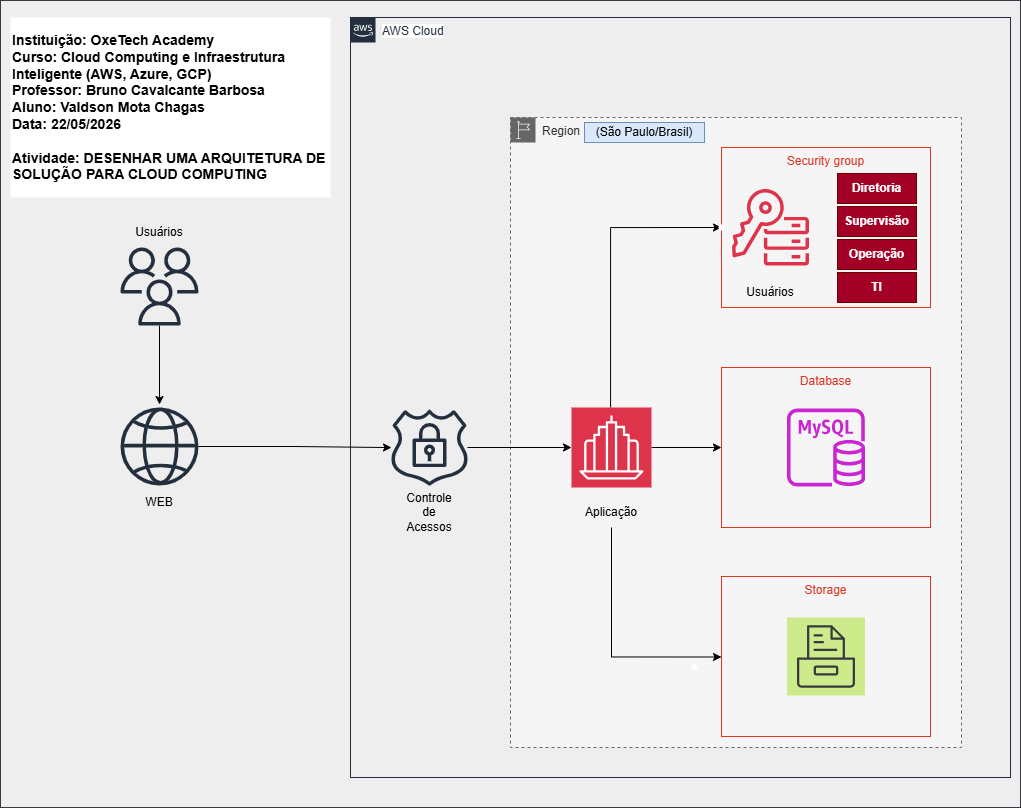

The diagram above was exported from draw.io. Its source (the exported page's mxGraphModel, read from the mxfile embedded in the PNG):
<mxGraphModel dx="1323" dy="1627" grid="1" gridSize="10" guides="1" tooltips="1" connect="1" arrows="1" fold="1" page="1" pageScale="1" pageWidth="1169" pageHeight="827" math="0" shadow="0">
  <root>
    <mxCell id="0" />
    <mxCell id="1" parent="0" />
    <mxCell id="LDSolavlhO2cjWieoTYm-1" parent="1" style="fillColor=#eeeeee;strokeColor=#36393d;dashed=0;verticalAlign=top;fontStyle=0;whiteSpace=wrap;html=1;" value="" vertex="1">
      <mxGeometry height="807" width="1020" y="-827" as="geometry" />
    </mxCell>
    <mxCell id="UEzPUAAOIrF-is8g5C7q-154" parent="1" style="points=[[0,0],[0.25,0],[0.5,0],[0.75,0],[1,0],[1,0.25],[1,0.5],[1,0.75],[1,1],[0.75,1],[0.5,1],[0.25,1],[0,1],[0,0.75],[0,0.5],[0,0.25]];outlineConnect=0;gradientColor=none;html=1;whiteSpace=wrap;fontSize=12;fontStyle=0;shape=mxgraph.aws4.group;grIcon=mxgraph.aws4.group_aws_cloud_alt;strokeColor=#232F3E;fillColor=none;verticalAlign=top;align=left;spacingLeft=30;fontColor=#232F3E;dashed=0;labelBackgroundColor=#ffffff;container=1;pointerEvents=0;collapsible=0;recursiveResize=0;" value="AWS Cloud" vertex="1">
      <mxGeometry height="760" width="660" x="350" y="-810" as="geometry" />
    </mxCell>
    <mxCell id="ONpjrE5OeBEw59uwpYPT-24" parent="UEzPUAAOIrF-is8g5C7q-154" style="points=[[0,0],[0.25,0],[0.5,0],[0.75,0],[1,0],[1,0.25],[1,0.5],[1,0.75],[1,1],[0.75,1],[0.5,1],[0.25,1],[0,1],[0,0.75],[0,0.5],[0,0.25]];outlineConnect=0;html=1;whiteSpace=wrap;fontSize=12;fontStyle=0;container=1;pointerEvents=0;collapsible=0;recursiveResize=0;shape=mxgraph.aws4.group;grIcon=mxgraph.aws4.group_region;strokeColor=#666666;fillColor=#f5f5f5;verticalAlign=top;align=left;spacingLeft=30;fontColor=#333333;dashed=1;" value="Region" vertex="1">
      <mxGeometry height="630" width="451" x="160" y="100" as="geometry" />
    </mxCell>
    <mxCell id="ONpjrE5OeBEw59uwpYPT-15" parent="ONpjrE5OeBEw59uwpYPT-24" style="text;html=1;whiteSpace=wrap;strokeColor=#6c8ebf;fillColor=#dae8fc;align=center;verticalAlign=middle;rounded=0;" value="(São Paulo/Brasil)" vertex="1">
      <mxGeometry height="20" width="120" x="74" y="5" as="geometry" />
    </mxCell>
    <mxCell id="ONpjrE5OeBEw59uwpYPT-25" parent="ONpjrE5OeBEw59uwpYPT-24" style="sketch=0;outlineConnect=0;fontColor=#232F3E;gradientColor=none;fillColor=#DD344C;strokeColor=none;dashed=0;verticalLabelPosition=bottom;verticalAlign=top;align=center;html=1;fontSize=12;fontStyle=0;aspect=fixed;pointerEvents=1;shape=mxgraph.aws4.key_management_service_external_key_store;" value="" vertex="1">
      <mxGeometry height="78" width="78" x="221" y="70" as="geometry" />
    </mxCell>
    <mxCell id="ONpjrE5OeBEw59uwpYPT-31" parent="ONpjrE5OeBEw59uwpYPT-24" style="text;html=1;whiteSpace=wrap;strokeColor=none;fillColor=none;align=center;verticalAlign=middle;rounded=0;" value="Usuários" vertex="1">
      <mxGeometry height="30" width="60" x="230" y="160" as="geometry" />
    </mxCell>
    <mxCell id="ONpjrE5OeBEw59uwpYPT-34" parent="ONpjrE5OeBEw59uwpYPT-24" style="text;html=1;whiteSpace=wrap;strokeColor=#6F0000;fillColor=#a20025;align=center;verticalAlign=middle;rounded=0;fontColor=#ffffff;" value="&lt;b&gt;Diretoria&lt;/b&gt;" vertex="1">
      <mxGeometry height="30" width="79" x="327" y="56" as="geometry" />
    </mxCell>
    <mxCell id="ONpjrE5OeBEw59uwpYPT-35" parent="ONpjrE5OeBEw59uwpYPT-24" style="text;html=1;whiteSpace=wrap;strokeColor=#6F0000;fillColor=#a20025;align=center;verticalAlign=middle;rounded=0;fontColor=#ffffff;" value="&lt;b&gt;Supervisão&lt;/b&gt;" vertex="1">
      <mxGeometry height="30" width="79" x="327" y="89" as="geometry" />
    </mxCell>
    <mxCell id="ONpjrE5OeBEw59uwpYPT-36" parent="ONpjrE5OeBEw59uwpYPT-24" style="text;html=1;whiteSpace=wrap;strokeColor=#6F0000;fillColor=#a20025;align=center;verticalAlign=middle;rounded=0;fontColor=#ffffff;" value="&lt;b&gt;Operação&lt;/b&gt;" vertex="1">
      <mxGeometry height="30" width="79" x="327" y="122" as="geometry" />
    </mxCell>
    <mxCell id="ONpjrE5OeBEw59uwpYPT-37" parent="ONpjrE5OeBEw59uwpYPT-24" style="text;html=1;whiteSpace=wrap;strokeColor=#6F0000;fillColor=#a20025;align=center;verticalAlign=middle;rounded=0;fontColor=#ffffff;" value="&lt;b&gt;TI&lt;/b&gt;" vertex="1">
      <mxGeometry height="30" width="79" x="327" y="155" as="geometry" />
    </mxCell>
    <mxCell id="ONpjrE5OeBEw59uwpYPT-38" parent="ONpjrE5OeBEw59uwpYPT-24" style="fillColor=none;strokeColor=#DD3522;verticalAlign=top;fontStyle=0;fontColor=#DD3522;whiteSpace=wrap;html=1;" value="Security group" vertex="1">
      <mxGeometry height="160" width="209" x="211" y="30" as="geometry" />
    </mxCell>
    <mxCell id="ONpjrE5OeBEw59uwpYPT-39" parent="ONpjrE5OeBEw59uwpYPT-24" style="sketch=0;outlineConnect=0;fontColor=#232F3E;gradientColor=none;fillColor=#C925D1;strokeColor=none;dashed=0;verticalLabelPosition=bottom;verticalAlign=top;align=center;html=1;fontSize=12;fontStyle=0;aspect=fixed;pointerEvents=1;shape=mxgraph.aws4.rds_mysql_instance;" value="" vertex="1">
      <mxGeometry height="78" width="78" x="276.5" y="291" as="geometry" />
    </mxCell>
    <mxCell id="ONpjrE5OeBEw59uwpYPT-40" parent="ONpjrE5OeBEw59uwpYPT-24" style="sketch=0;points=[[0,0,0],[0.25,0,0],[0.5,0,0],[0.75,0,0],[1,0,0],[0,1,0],[0.25,1,0],[0.5,1,0],[0.75,1,0],[1,1,0],[0,0.25,0],[0,0.5,0],[0,0.75,0],[1,0.25,0],[1,0.5,0],[1,0.75,0]];outlineConnect=0;fillColor=#cdeb8b;strokeColor=#36393d;dashed=0;verticalLabelPosition=bottom;verticalAlign=top;align=center;html=1;fontSize=12;fontStyle=0;aspect=fixed;shape=mxgraph.aws4.resourceIcon;resIcon=mxgraph.aws4.storage;" value="" vertex="1">
      <mxGeometry height="78" width="78" x="276.5" y="500" as="geometry" />
    </mxCell>
    <mxCell id="ONpjrE5OeBEw59uwpYPT-44" parent="ONpjrE5OeBEw59uwpYPT-24" style="shape=waypoint;sketch=0;size=6;pointerEvents=1;points=[];fillColor=#DD344C;resizable=0;rotatable=0;perimeter=centerPerimeter;snapToPoint=1;verticalAlign=top;strokeColor=#ffffff;fontColor=#232F3E;dashed=0;fontStyle=0;" value="" vertex="1">
      <mxGeometry height="20" width="20" x="174" y="540" as="geometry" />
    </mxCell>
    <mxCell id="ONpjrE5OeBEw59uwpYPT-47" parent="ONpjrE5OeBEw59uwpYPT-24" style="fillColor=none;strokeColor=#DD3522;verticalAlign=top;fontStyle=0;fontColor=#DD3522;whiteSpace=wrap;html=1;" value="Database" vertex="1">
      <mxGeometry height="160" width="209" x="211" y="250" as="geometry" />
    </mxCell>
    <mxCell id="ONpjrE5OeBEw59uwpYPT-48" parent="ONpjrE5OeBEw59uwpYPT-24" style="fillColor=none;strokeColor=#DD3522;verticalAlign=top;fontStyle=0;fontColor=#DD3522;whiteSpace=wrap;html=1;" value="Storage" vertex="1">
      <mxGeometry height="160" width="209" x="211" y="459" as="geometry" />
    </mxCell>
    <mxCell id="ONpjrE5OeBEw59uwpYPT-23" edge="1" parent="UEzPUAAOIrF-is8g5C7q-154" source="ONpjrE5OeBEw59uwpYPT-16" style="edgeStyle=orthogonalEdgeStyle;rounded=0;orthogonalLoop=1;jettySize=auto;html=1;" target="ONpjrE5OeBEw59uwpYPT-21" value="">
      <mxGeometry relative="1" as="geometry" />
    </mxCell>
    <mxCell id="ONpjrE5OeBEw59uwpYPT-16" parent="UEzPUAAOIrF-is8g5C7q-154" style="sketch=0;outlineConnect=0;fontColor=#232F3E;gradientColor=none;fillColor=#232F3D;strokeColor=none;dashed=0;verticalLabelPosition=bottom;verticalAlign=top;align=center;html=1;fontSize=12;fontStyle=0;aspect=fixed;pointerEvents=1;shape=mxgraph.aws4.ssl_padlock;" value="" vertex="1">
      <mxGeometry height="76" width="78" x="40" y="392" as="geometry" />
    </mxCell>
    <mxCell id="ONpjrE5OeBEw59uwpYPT-19" parent="UEzPUAAOIrF-is8g5C7q-154" style="text;html=1;whiteSpace=wrap;strokeColor=none;fillColor=none;align=center;verticalAlign=middle;rounded=0;" value="Controle&lt;div&gt;de&lt;/div&gt;&lt;div&gt;Acessos&lt;/div&gt;" vertex="1">
      <mxGeometry height="50" width="60" x="49" y="470" as="geometry" />
    </mxCell>
    <mxCell id="ONpjrE5OeBEw59uwpYPT-30" edge="1" parent="UEzPUAAOIrF-is8g5C7q-154" source="ONpjrE5OeBEw59uwpYPT-21" style="edgeStyle=orthogonalEdgeStyle;rounded=0;orthogonalLoop=1;jettySize=auto;html=1;entryX=0.069;entryY=1.15;entryDx=0;entryDy=0;entryPerimeter=0;" target="ONpjrE5OeBEw59uwpYPT-29" value="">
      <mxGeometry relative="1" as="geometry">
        <Array as="points">
          <mxPoint x="260" y="210" />
        </Array>
        <mxPoint x="330" y="210" as="targetPoint" />
      </mxGeometry>
    </mxCell>
    <mxCell id="ONpjrE5OeBEw59uwpYPT-43" edge="1" parent="UEzPUAAOIrF-is8g5C7q-154" source="ONpjrE5OeBEw59uwpYPT-21" style="edgeStyle=orthogonalEdgeStyle;rounded=0;orthogonalLoop=1;jettySize=auto;html=1;" value="">
      <mxGeometry relative="1" as="geometry">
        <mxPoint x="371" y="430" as="targetPoint" />
      </mxGeometry>
    </mxCell>
    <mxCell id="ONpjrE5OeBEw59uwpYPT-45" edge="1" parent="UEzPUAAOIrF-is8g5C7q-154" source="ONpjrE5OeBEw59uwpYPT-22" style="edgeStyle=orthogonalEdgeStyle;rounded=0;orthogonalLoop=1;jettySize=auto;html=1;entryX=0;entryY=0.5;entryDx=0;entryDy=0;" value="">
      <mxGeometry relative="1" as="geometry">
        <Array as="points">
          <mxPoint x="261" y="639" />
        </Array>
        <mxPoint x="371" y="639.5" as="targetPoint" />
      </mxGeometry>
    </mxCell>
    <mxCell id="ONpjrE5OeBEw59uwpYPT-21" parent="UEzPUAAOIrF-is8g5C7q-154" style="sketch=0;points=[[0,0,0],[0.25,0,0],[0.5,0,0],[0.75,0,0],[1,0,0],[0,1,0],[0.25,1,0],[0.5,1,0],[0.75,1,0],[1,1,0],[0,0.25,0],[0,0.5,0],[0,0.75,0],[1,0.25,0],[1,0.5,0],[1,0.75,0]];outlineConnect=0;fontColor=#232F3E;fillColor=#DD344C;strokeColor=#ffffff;dashed=0;verticalLabelPosition=bottom;verticalAlign=top;align=center;html=1;fontSize=12;fontStyle=0;aspect=fixed;shape=mxgraph.aws4.resourceIcon;resIcon=mxgraph.aws4.business_application;" value="" vertex="1">
      <mxGeometry height="80" width="80" x="221" y="390" as="geometry" />
    </mxCell>
    <mxCell id="ONpjrE5OeBEw59uwpYPT-29" parent="UEzPUAAOIrF-is8g5C7q-154" style="shape=waypoint;sketch=0;size=6;pointerEvents=1;points=[];fillColor=#DD344C;resizable=0;rotatable=0;perimeter=centerPerimeter;snapToPoint=1;verticalAlign=top;strokeColor=#ffffff;fontColor=#232F3E;dashed=0;fontStyle=0;" value="" vertex="1">
      <mxGeometry height="20" width="20" x="361" y="200" as="geometry" />
    </mxCell>
    <mxCell id="ONpjrE5OeBEw59uwpYPT-22" parent="UEzPUAAOIrF-is8g5C7q-154" style="text;html=1;whiteSpace=wrap;strokeColor=none;fillColor=none;align=center;verticalAlign=middle;rounded=0;" value="Aplicação" vertex="1">
      <mxGeometry height="30" width="60" x="231" y="480" as="geometry" />
    </mxCell>
    <mxCell id="ONpjrE5OeBEw59uwpYPT-5" parent="1" style="text;html=1;whiteSpace=wrap;align=left;verticalAlign=middle;rounded=0;fillColor=default;" value="&lt;div&gt;&lt;span style=&quot;font-size: 14px;&quot;&gt;&lt;b&gt;Instituição: OxeTech Academy&lt;/b&gt;&lt;/span&gt;&lt;/div&gt;&lt;div&gt;&lt;span style=&quot;font-size: 14px;&quot;&gt;&lt;b&gt;Curso: Cloud Computing e Infraestrutura Inteligente (AWS, Azure, GCP)&lt;/b&gt;&lt;/span&gt;&lt;/div&gt;&lt;div&gt;&lt;span style=&quot;font-size: 14px;&quot;&gt;&lt;b&gt;Professor: Bruno Cavalcante Barbosa&lt;/b&gt;&lt;/span&gt;&lt;/div&gt;&lt;div&gt;&lt;span style=&quot;font-size: 14px;&quot;&gt;&lt;b&gt;Aluno: Valdson Mota Chagas&lt;/b&gt;&lt;/span&gt;&lt;/div&gt;&lt;div&gt;&lt;span style=&quot;font-size: 14px;&quot;&gt;&lt;b&gt;Data: 22/05/2026&lt;/b&gt;&lt;/span&gt;&lt;/div&gt;&lt;div&gt;&lt;span style=&quot;font-size: 14px;&quot;&gt;&lt;b&gt;&lt;br&gt;&lt;/b&gt;&lt;/span&gt;&lt;/div&gt;&lt;div&gt;&lt;span style=&quot;font-size: 14px;&quot;&gt;&lt;b&gt;Atividade: DESENHAR UMA ARQUITETURA DE SOLUÇÃO PARA CLOUD COMPUTING&lt;/b&gt;&lt;/span&gt;&lt;/div&gt;" vertex="1">
      <mxGeometry height="180" width="320" x="10" y="-810" as="geometry" />
    </mxCell>
    <mxCell id="ONpjrE5OeBEw59uwpYPT-8" edge="1" parent="1" source="ONpjrE5OeBEw59uwpYPT-6" style="edgeStyle=orthogonalEdgeStyle;rounded=0;orthogonalLoop=1;jettySize=auto;html=1;" value="">
      <mxGeometry relative="1" as="geometry">
        <mxPoint x="159" y="-423" as="targetPoint" />
      </mxGeometry>
    </mxCell>
    <mxCell id="ONpjrE5OeBEw59uwpYPT-6" parent="1" style="sketch=0;outlineConnect=0;fontColor=#232F3E;gradientColor=none;fillColor=#232F3D;strokeColor=none;dashed=0;verticalLabelPosition=bottom;verticalAlign=top;align=center;html=1;fontSize=12;fontStyle=0;aspect=fixed;pointerEvents=1;shape=mxgraph.aws4.users;" value="" vertex="1">
      <mxGeometry height="78" width="78" x="120" y="-580" as="geometry" />
    </mxCell>
    <mxCell id="ONpjrE5OeBEw59uwpYPT-18" edge="1" parent="1" source="ONpjrE5OeBEw59uwpYPT-9" style="edgeStyle=orthogonalEdgeStyle;rounded=0;orthogonalLoop=1;jettySize=auto;html=1;" target="ONpjrE5OeBEw59uwpYPT-16" value="">
      <mxGeometry relative="1" as="geometry">
        <mxPoint x="277" y="-381" as="targetPoint" />
      </mxGeometry>
    </mxCell>
    <mxCell id="ONpjrE5OeBEw59uwpYPT-9" parent="1" style="sketch=0;outlineConnect=0;fontColor=#232F3E;gradientColor=none;fillColor=#232F3D;strokeColor=none;dashed=0;verticalLabelPosition=bottom;verticalAlign=top;align=center;html=1;fontSize=12;fontStyle=0;aspect=fixed;pointerEvents=1;shape=mxgraph.aws4.globe;" value="" vertex="1">
      <mxGeometry height="78" width="78" x="120" y="-420" as="geometry" />
    </mxCell>
    <mxCell id="ONpjrE5OeBEw59uwpYPT-10" parent="1" style="text;html=1;whiteSpace=wrap;strokeColor=none;fillColor=none;align=center;verticalAlign=middle;rounded=0;" value="Usuários" vertex="1">
      <mxGeometry height="30" width="60" x="129" y="-610" as="geometry" />
    </mxCell>
    <mxCell id="ONpjrE5OeBEw59uwpYPT-12" parent="1" style="text;html=1;whiteSpace=wrap;strokeColor=none;fillColor=none;align=center;verticalAlign=middle;rounded=0;" value="WEB" vertex="1">
      <mxGeometry height="30" width="60" x="129" y="-340" as="geometry" />
    </mxCell>
  </root>
</mxGraphModel>